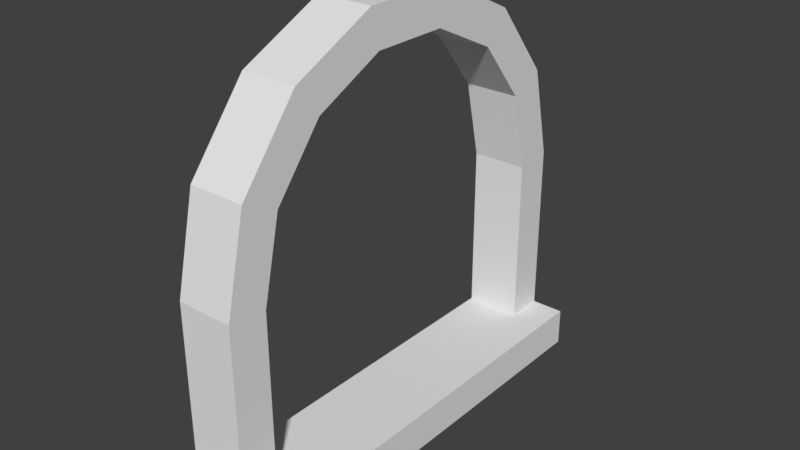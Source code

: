 # Source: Window.blend  (saved by Blender 2.79.0; exported with 4.5.12 LTS)
import bpy
from mathutils import Matrix  # noqa: F401  (used for matrix-valued properties, if any)

bpy.ops.wm.read_factory_settings(use_empty=True)
scene = bpy.context.scene
scene.name = 'Scene'

# ---- collections
col_collection_1 = bpy.data.collections.new('Collection 1'); scene.collection.children.link(col_collection_1)

# ---- world
world_world = bpy.data.worlds.new('World'); scene.world = world_world
world_world.use_nodes = True; world_world.node_tree.nodes.clear()
_N = world_world.node_tree.nodes; _L = world_world.node_tree.links
n0 = _N.new('ShaderNodeOutputWorld'); n0.name = 'World Output'; n0.location = (300, 300)
n1 = _N.new('ShaderNodeBackground'); n1.name = 'Background'; n1.location = (10, 300)
n1.inputs[0].default_value = (0.05088, 0.05088, 0.05088, 1.0)
_L.new(n1.outputs[0], n0.inputs[0])
n0.is_active_output = True
world_world.color = (0.05088, 0.05088, 0.05088)
world_world.use_sun_shadow = False
world_world.sun_shadow_jitter_overblur = 0.0
world_world.cycles.sampling_method = 'MANUAL'

# ---- meshes
me_cube_002 = bpy.data.meshes.new('Cube.002')
me_cube_002.from_pydata([(-0.1311, -0.8217, 0.1783), (-0.1311, -0.8217, 0.9799), (-0.1311, 0.8217, 0.1783), (-0.1311, 0.8217, 0.9799), (0.1311, -0.8217, 0.1783), (0.1311, -0.8217, 0.9799), (0.1311, 0.8217, 0.1783), (0.1311, 0.8217, 0.9799), (-0.1311, -0.7362, 1.355), (0.1311, -0.7362, 1.355), (-0.1311, -0.5094, 1.639), (0.1311, -0.5094, 1.639), (-0.1311, -0.1818, 1.797), (0.1311, -0.1818, 1.797), (-0.1311, 0.1818, 1.797), (0.1311, 0.1818, 1.797), (-0.1311, 0.5094, 1.639), (0.1311, 0.5094, 1.639), (-0.1311, 0.7362, 1.355), (0.1311, 0.7362, 1.355), (-0.1311, 1.0, 0.0), (-0.1311, -1.0, 0.0), (-0.1311, -1.0, 1.0), (-0.1311, 1.0, 1.0), (0.1311, 1.0, 1.0), (0.1311, -1.0, 1.0), (-0.1311, 0.901, 1.434), (-0.1311, -0.901, 1.434), (-0.1311, -0.6235, 1.782), (0.1311, -0.6235, 1.782), (0.1311, -0.901, 1.434), (-0.1311, -0.2225, 1.975), (0.1311, -0.2225, 1.975), (-0.1311, 0.2225, 1.975), (0.1311, 0.2225, 1.975), (-0.1311, 0.6235, 1.782), (0.1311, 0.6235, 1.782), (0.1311, 0.901, 1.434), (-0.1311, -1.0, 0.1783), (0.1311, -1.0, 0.1783), (-0.1311, 1.0, 0.1783), (0.1311, 1.0, 0.1783), (0.2877, 1.0, 0.1783), (0.2877, 1.0, 0.0), (0.2877, -1.0, 0.0), (0.2877, -1.0, 0.1783)], [], [(0, 1, 5, 4), (20, 43, 44, 21), (4, 45, 42, 6), (21, 44, 45, 39, 38), (22, 25, 30, 27), (27, 30, 29, 28), (28, 29, 32, 31), (31, 32, 34, 33), (33, 34, 36, 35), (35, 36, 37, 26), (26, 37, 24, 23), (1, 0, 38, 22), (42, 45, 44, 43), (7, 6, 41, 24), (38, 0, 21), (3, 18, 26, 23), (10, 8, 27, 28), (9, 11, 29, 30), (12, 10, 28, 31), (11, 13, 32, 29), (14, 12, 31, 33), (13, 15, 34, 32), (16, 14, 33, 35), (15, 17, 36, 34), (18, 16, 35, 26), (17, 19, 37, 36), (19, 7, 24, 37), (5, 9, 30, 25), (8, 1, 22, 27), (38, 39, 25, 22), (39, 4, 5, 25), (41, 40, 23, 24), (40, 2, 3, 23), (9, 5, 1, 8), (8, 10, 11, 9), (10, 12, 13, 11), (12, 14, 15, 13), (14, 16, 17, 15), (16, 18, 19, 17), (18, 3, 7, 19), (2, 6, 7, 3), (41, 42, 43, 20, 40), (45, 4, 39), (0, 4, 6, 2), (6, 42, 41), (20, 2, 40), (21, 0, 2, 20)])
_uv = me_cube_002.uv_layers.new(name='UVMap')
_uv.uv.foreach_set('vector', [0.4242, 0.8651, 0.4242, 0.6647, 0.4905, 0.6647, 0.4905, 0.8651, 3.018e-08, 0.5, 0.106, 0.5, 0.106, 1.0, 0.0, 1.0, 0.1457, 0.9554, 0.106, 1.0, 0.106, 0.5, 0.1457, 0.5446, 0.3181, 0.5, 0.4242, 0.5, 0.4242, 0.5446, 0.3845, 0.5446, 0.3181, 0.5446, 0.3181, 0.75, 0.3845, 0.75, 0.3845, 0.8585, 0.3181, 0.8585, 0.3181, 0.8585, 0.3845, 0.8585, 0.3845, 0.9455, 0.3181, 0.9455, 0.6233, 0.8117, 0.5569, 0.8117, 0.5569, 0.7115, 0.6233, 0.7115, 0.6233, 0.7115, 0.5569, 0.7115, 0.5569, 0.6002, 0.6233, 0.6002, 0.6233, 0.6002, 0.5569, 0.6002, 0.5569, 0.5, 0.6233, 0.5, 0.2121, 0.5, 0.2785, 0.5, 0.2785, 0.587, 0.2121, 0.587, 0.2121, 0.587, 0.2785, 0.587, 0.2785, 0.6955, 0.2121, 0.6955, 0.2519, 0.4554, 0.4548, 0.4554, 0.4548, 0.5, 0.2468, 0.5, 0.9549, 0.5, 0.9548, 2.98e-08, 1.0, 0.0, 1.0, 0.5, 0.7029, 0.04458, 0.5, 0.04458, 0.5, 2.98e-08, 0.708, 0.0, 0.4548, 0.5, 0.4548, 0.4554, 0.5, 0.5, 0.2519, 0.04458, 0.1571, 0.06596, 0.137, 0.02476, 0.2468, 2.98e-08, 0.08509, 0.3774, 0.1571, 0.434, 0.137, 0.4752, 0.04889, 0.4059, 0.7978, 0.434, 0.8698, 0.3774, 0.906, 0.4059, 0.8179, 0.4752, 0.04515, 0.2955, 0.08509, 0.3774, 0.04889, 0.4059, 0.0, 0.3056, 0.8698, 0.3774, 0.9097, 0.2955, 0.9548, 0.3056, 0.906, 0.4059, 0.04515, 0.2045, 0.04515, 0.2955, 0.0, 0.3056, 0.0, 0.1944, 0.9097, 0.2955, 0.9097, 0.2045, 0.9548, 0.1944, 0.9548, 0.3056, 0.08509, 0.1226, 0.04515, 0.2045, 0.0, 0.1944, 0.04889, 0.09413, 0.9097, 0.2045, 0.8698, 0.1226, 0.906, 0.09413, 0.9548, 0.1944, 0.1571, 0.06596, 0.08509, 0.1226, 0.04889, 0.09413, 0.137, 0.02476, 0.8698, 0.1226, 0.7978, 0.06596, 0.8179, 0.02476, 0.906, 0.09413, 0.7978, 0.06596, 0.7029, 0.04458, 0.708, 0.0, 0.8179, 0.02476, 0.7029, 0.4554, 0.7978, 0.434, 0.8179, 0.4752, 0.708, 0.5, 0.1571, 0.434, 0.2519, 0.4554, 0.2468, 0.5, 0.137, 0.4752, 0.3181, 0.5446, 0.3845, 0.5446, 0.3845, 0.75, 0.3181, 0.75, 0.5, 0.5, 0.5, 0.4554, 0.7029, 0.4554, 0.708, 0.5, 0.2785, 0.9009, 0.2121, 0.9009, 0.2121, 0.6955, 0.2785, 0.6955, 0.4548, 0.0, 0.4548, 0.04458, 0.2519, 0.04458, 0.2468, 2.98e-08, 0.4905, 0.5711, 0.4905, 0.6647, 0.4242, 0.6647, 0.4242, 0.5711, 0.4242, 0.5711, 0.4242, 0.5, 0.4905, 0.5, 0.4905, 0.5711, 0.6233, 0.7547, 0.6233, 0.6728, 0.6897, 0.6728, 0.6897, 0.7547, 0.6233, 0.6728, 0.6233, 0.5819, 0.6897, 0.5819, 0.6897, 0.6728, 0.6233, 0.5819, 0.6233, 0.5, 0.6897, 0.5, 0.6897, 0.5819, 0.5569, 0.5, 0.5569, 0.5711, 0.4905, 0.5711, 0.4905, 0.5, 0.5569, 0.5711, 0.5569, 0.6647, 0.4905, 0.6647, 0.4905, 0.5711, 0.5569, 0.8651, 0.4905, 0.8651, 0.4905, 0.6647, 0.5569, 0.6647, 0.2785, 0.9009, 0.3181, 0.9009, 0.3181, 0.9455, 0.2121, 0.9455, 0.2121, 0.9009, 0.106, 1.0, 0.1457, 0.9554, 0.1457, 1.0, 0.2121, 0.9554, 0.1457, 0.9554, 0.1457, 0.5446, 0.2121, 0.5446, 0.1457, 0.5446, 0.106, 0.5, 0.1457, 0.5, 0.5, 0.0, 0.4548, 0.04458, 0.4548, 0.0, 0.5, 0.5, 0.4548, 0.4554, 0.4548, 0.04458, 0.5, 0.0])
me_cube_002.use_remesh_preserve_volume = False
me_cube_002.use_remesh_preserve_attributes = False
me_cube_002.use_mirror_vertex_groups = False
me_cube_002.update()

# ---- objects
ob_cube_001 = bpy.data.objects.new('Cube.001', me_cube_002)

# ---- transforms, parenting, visibility, modifiers, constraints
ob_cube_001.location = (0.0, 0.0, 0.0)
ob_cube_001.lineart.crease_threshold = 0.0

# ---- collection membership
col_collection_1.objects.link(ob_cube_001)

# ---- scene / render settings (as saved in the file)
scene.frame_start = 1; scene.frame_end = 250; scene.frame_set(1)
scene.render.engine = 'CYCLES'
scene.render.resolution_percentage = 50
scene.render.dither_intensity = 0.0
scene.cycles.use_denoising = False
scene.cycles.samples = 128
scene.cycles.sampling_pattern = 'TABULATED_SOBOL'
scene.cycles.use_adaptive_sampling = False
scene.cycles.use_light_tree = False
scene.cycles.blur_glossy = 0.0
scene.cycles.sample_clamp_indirect = 0.0
scene.view_settings.view_transform = 'Standard'
bpy.context.view_layer.update()

# ---- added for rendering (the .blend has no active camera and no usable light): camera, sun
cam_auto = bpy.data.cameras.new('AutoCamera')
cam_auto.lens = 50.0
cam_auto.sensor_width = 36.0
cam_auto.clip_end = 1000.0
ob_auto_camera = bpy.data.objects.new('AutoCamera', cam_auto)
scene.collection.objects.link(ob_auto_camera)
ob_auto_camera.location = (2.70762, -3.15515, 3.0909)
ob_auto_camera.rotation_euler = (1.09748, -7.21219e-08, 0.694738)
scene.camera = ob_auto_camera
light_auto_sun = bpy.data.lights.new('AutoSun', 'SUN')
light_auto_sun.energy = 3.0
light_auto_sun.angle = 0.0523599
ob_auto_sun = bpy.data.objects.new('AutoSun', light_auto_sun)
scene.collection.objects.link(ob_auto_sun)
ob_auto_sun.rotation_euler = (0.872665, 0.174533, 0.523599)
bpy.context.view_layer.update()

